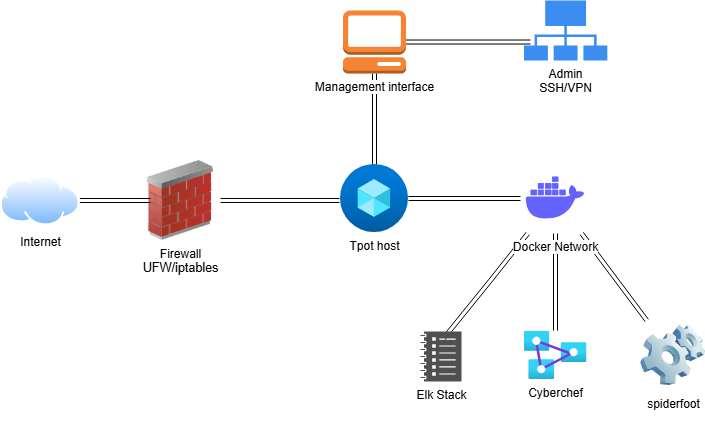

The diagram above was exported from draw.io. Its source (the exported page's mxGraphModel, read from the mxfile embedded in the PNG):
<mxGraphModel dx="835" dy="819" grid="1" gridSize="10" guides="1" tooltips="1" connect="1" arrows="1" fold="1" page="1" pageScale="1" pageWidth="850" pageHeight="1100" math="0" shadow="0">
  <root>
    <mxCell id="0" />
    <mxCell id="1" parent="0" />
    <mxCell id="lsaSg4U5N68tIXGt_wPY-4" value="Internet" style="image;aspect=fixed;perimeter=ellipsePerimeter;html=1;align=center;shadow=0;dashed=0;spacingTop=3;image=img/lib/active_directory/internet_cloud.svg;" vertex="1" parent="1">
      <mxGeometry x="100" y="235" width="79.37" height="50" as="geometry" />
    </mxCell>
    <mxCell id="lsaSg4U5N68tIXGt_wPY-5" value="&lt;font style=&quot;color: rgb(0, 0, 0);&quot;&gt;Firewall&lt;br&gt;&lt;div style=&quot;text-align: center;&quot;&gt;&lt;span style=&quot;background-color: light-dark(#ffffff, var(--ge-dark-color, #121212)); color: light-dark(rgb(0, 0, 0), rgb(237, 237, 237)); font-family: var(--ds-font-family-code); font-size: 12.573px; text-align: start; text-wrap-mode: wrap;&quot;&gt;UFW/iptables&lt;/span&gt;&lt;/div&gt;&lt;/font&gt;" style="image;html=1;image=img/lib/clip_art/networking/Firewall_02_128x128.png" vertex="1" parent="1">
      <mxGeometry x="240" y="220" width="80" height="80" as="geometry" />
    </mxCell>
    <mxCell id="lsaSg4U5N68tIXGt_wPY-8" style="edgeStyle=orthogonalEdgeStyle;rounded=0;orthogonalLoop=1;jettySize=auto;html=1;entryX=0.125;entryY=0.5;entryDx=0;entryDy=0;entryPerimeter=0;shape=link;" edge="1" parent="1" source="lsaSg4U5N68tIXGt_wPY-4" target="lsaSg4U5N68tIXGt_wPY-5">
      <mxGeometry relative="1" as="geometry" />
    </mxCell>
    <mxCell id="lsaSg4U5N68tIXGt_wPY-24" style="edgeStyle=orthogonalEdgeStyle;rounded=0;orthogonalLoop=1;jettySize=auto;html=1;shape=link;" edge="1" parent="1" source="lsaSg4U5N68tIXGt_wPY-9" target="lsaSg4U5N68tIXGt_wPY-12">
      <mxGeometry relative="1" as="geometry" />
    </mxCell>
    <mxCell id="lsaSg4U5N68tIXGt_wPY-28" style="edgeStyle=orthogonalEdgeStyle;rounded=0;orthogonalLoop=1;jettySize=auto;html=1;shape=link;" edge="1" parent="1" source="lsaSg4U5N68tIXGt_wPY-9" target="lsaSg4U5N68tIXGt_wPY-21">
      <mxGeometry relative="1" as="geometry" />
    </mxCell>
    <mxCell id="lsaSg4U5N68tIXGt_wPY-9" value="Tpot host" style="image;aspect=fixed;html=1;points=[];align=center;fontSize=12;image=img/lib/azure2/compute/Host_Pools.svg;" vertex="1" parent="1">
      <mxGeometry x="440" y="224" width="68" height="68" as="geometry" />
    </mxCell>
    <mxCell id="lsaSg4U5N68tIXGt_wPY-10" style="edgeStyle=orthogonalEdgeStyle;rounded=0;orthogonalLoop=1;jettySize=auto;html=1;entryX=-0.015;entryY=0.529;entryDx=0;entryDy=0;entryPerimeter=0;shape=link;" edge="1" parent="1" source="lsaSg4U5N68tIXGt_wPY-5" target="lsaSg4U5N68tIXGt_wPY-9">
      <mxGeometry relative="1" as="geometry" />
    </mxCell>
    <mxCell id="lsaSg4U5N68tIXGt_wPY-27" style="rounded=0;orthogonalLoop=1;jettySize=auto;html=1;shape=link;" edge="1" parent="1" source="lsaSg4U5N68tIXGt_wPY-12" target="lsaSg4U5N68tIXGt_wPY-19">
      <mxGeometry relative="1" as="geometry" />
    </mxCell>
    <mxCell id="lsaSg4U5N68tIXGt_wPY-18" value="Cyberchef" style="image;aspect=fixed;html=1;points=[];align=center;fontSize=12;image=img/lib/azure2/analytics/Analysis_Services.svg;" vertex="1" parent="1">
      <mxGeometry x="623.5" y="391" width="63" height="48" as="geometry" />
    </mxCell>
    <mxCell id="lsaSg4U5N68tIXGt_wPY-19" value="spiderfoot&lt;div&gt;&lt;br&gt;&lt;/div&gt;" style="image;html=1;image=img/lib/clip_art/computers/Software_128x128.png" vertex="1" parent="1">
      <mxGeometry x="740" y="380" width="65" height="70" as="geometry" />
    </mxCell>
    <mxCell id="lsaSg4U5N68tIXGt_wPY-23" value="Admin&lt;br&gt;SSH/VPN" style="sketch=0;html=1;aspect=fixed;strokeColor=none;shadow=0;fillColor=#3B8DF1;verticalAlign=top;labelPosition=center;verticalLabelPosition=bottom;shape=mxgraph.gcp2.connected" vertex="1" parent="1">
      <mxGeometry x="623.5" y="60" width="83.33" height="60" as="geometry" />
    </mxCell>
    <mxCell id="lsaSg4U5N68tIXGt_wPY-25" style="rounded=0;orthogonalLoop=1;jettySize=auto;html=1;entryX=0.561;entryY=0.14;entryDx=0;entryDy=0;entryPerimeter=0;shape=link;" edge="1" parent="1" source="lsaSg4U5N68tIXGt_wPY-12" target="lsaSg4U5N68tIXGt_wPY-17">
      <mxGeometry relative="1" as="geometry">
        <Array as="points">
          <mxPoint x="590" y="340" />
        </Array>
      </mxGeometry>
    </mxCell>
    <mxCell id="lsaSg4U5N68tIXGt_wPY-17" value="Elk Stack" style="sketch=0;pointerEvents=1;shadow=0;dashed=0;html=1;strokeColor=none;labelPosition=center;verticalLabelPosition=bottom;verticalAlign=top;align=center;fillColor=#505050;shape=mxgraph.mscae.oms.log_management" vertex="1" parent="1">
      <mxGeometry x="520" y="391" width="41" height="50" as="geometry" />
    </mxCell>
    <mxCell id="lsaSg4U5N68tIXGt_wPY-26" style="edgeStyle=orthogonalEdgeStyle;rounded=0;orthogonalLoop=1;jettySize=auto;html=1;entryX=0.5;entryY=-0.021;entryDx=0;entryDy=0;entryPerimeter=0;shape=link;" edge="1" parent="1" source="lsaSg4U5N68tIXGt_wPY-12" target="lsaSg4U5N68tIXGt_wPY-18">
      <mxGeometry relative="1" as="geometry" />
    </mxCell>
    <mxCell id="lsaSg4U5N68tIXGt_wPY-12" value="Docker Network" style="shape=image;html=1;verticalAlign=top;verticalLabelPosition=bottom;labelBackgroundColor=#ffffff;imageAspect=0;aspect=fixed;image=https://cdn1.iconfinder.com/data/icons/unicons-line-vol-3/24/docker-128.png" vertex="1" parent="1">
      <mxGeometry x="620" y="223" width="70" height="70" as="geometry" />
    </mxCell>
    <mxCell id="lsaSg4U5N68tIXGt_wPY-29" style="rounded=0;orthogonalLoop=1;jettySize=auto;html=1;entryX=0.078;entryY=0.692;entryDx=0;entryDy=0;entryPerimeter=0;shape=link;edgeStyle=orthogonalEdgeStyle;" edge="1" parent="1" source="lsaSg4U5N68tIXGt_wPY-21" target="lsaSg4U5N68tIXGt_wPY-23">
      <mxGeometry relative="1" as="geometry" />
    </mxCell>
    <mxCell id="lsaSg4U5N68tIXGt_wPY-21" value="&lt;span style=&quot;background-color: light-dark(#ffffff, var(--ge-dark-color, #121212));&quot;&gt;Management interface&lt;/span&gt;" style="outlineConnect=0;dashed=0;verticalLabelPosition=bottom;verticalAlign=top;align=center;html=1;shape=mxgraph.aws3.management_console;fillColor=#F58534;gradientColor=none;" vertex="1" parent="1">
      <mxGeometry x="442.5" y="70" width="63" height="63" as="geometry" />
    </mxCell>
  </root>
</mxGraphModel>